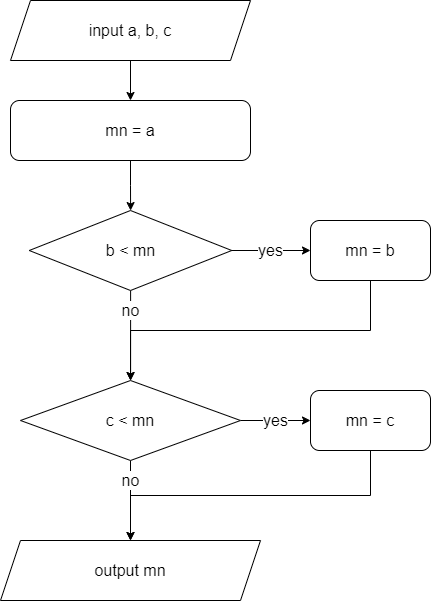

The diagram above was exported from draw.io. Its source (the exported page's mxGraphModel, read from the mxfile embedded in the PNG):
<mxGraphModel dx="1434" dy="746" grid="1" gridSize="10" guides="1" tooltips="1" connect="1" arrows="1" fold="1" page="1" pageScale="1" pageWidth="827" pageHeight="1169" math="0" shadow="0">
  <root>
    <mxCell id="0" />
    <mxCell id="1" parent="0" />
    <mxCell id="pYi1a21ZQA7HAuVqdjY9-3" style="edgeStyle=orthogonalEdgeStyle;rounded=0;orthogonalLoop=1;jettySize=auto;html=1;fontFamily=Helvetica;fontSize=16;fontColor=default;" edge="1" parent="1" source="pYi1a21ZQA7HAuVqdjY9-1" target="pYi1a21ZQA7HAuVqdjY9-4">
      <mxGeometry relative="1" as="geometry">
        <mxPoint x="400" y="160" as="targetPoint" />
      </mxGeometry>
    </mxCell>
    <mxCell id="pYi1a21ZQA7HAuVqdjY9-1" value="input a, b, c" style="shape=parallelogram;perimeter=parallelogramPerimeter;whiteSpace=wrap;html=1;fixedSize=1;fontSize=16;" vertex="1" parent="1">
      <mxGeometry x="280" y="50" width="240" height="60" as="geometry" />
    </mxCell>
    <mxCell id="pYi1a21ZQA7HAuVqdjY9-2" value="output mn" style="shape=parallelogram;perimeter=parallelogramPerimeter;whiteSpace=wrap;html=1;fixedSize=1;fontSize=16;" vertex="1" parent="1">
      <mxGeometry x="270" y="590" width="260" height="60" as="geometry" />
    </mxCell>
    <mxCell id="pYi1a21ZQA7HAuVqdjY9-5" style="edgeStyle=orthogonalEdgeStyle;rounded=0;orthogonalLoop=1;jettySize=auto;html=1;fontFamily=Helvetica;fontSize=16;fontColor=default;" edge="1" parent="1" source="pYi1a21ZQA7HAuVqdjY9-4" target="pYi1a21ZQA7HAuVqdjY9-6">
      <mxGeometry relative="1" as="geometry">
        <mxPoint x="400" y="260" as="targetPoint" />
      </mxGeometry>
    </mxCell>
    <mxCell id="pYi1a21ZQA7HAuVqdjY9-4" value="mn = a" style="rounded=1;whiteSpace=wrap;html=1;strokeColor=default;align=center;verticalAlign=middle;fontFamily=Helvetica;fontSize=16;fontColor=default;fillColor=default;" vertex="1" parent="1">
      <mxGeometry x="280" y="150" width="240" height="60" as="geometry" />
    </mxCell>
    <mxCell id="pYi1a21ZQA7HAuVqdjY9-7" value="yes" style="edgeStyle=orthogonalEdgeStyle;rounded=0;orthogonalLoop=1;jettySize=auto;html=1;fontFamily=Helvetica;fontSize=16;fontColor=default;" edge="1" parent="1" source="pYi1a21ZQA7HAuVqdjY9-6" target="pYi1a21ZQA7HAuVqdjY9-8">
      <mxGeometry relative="1" as="geometry">
        <mxPoint x="590" y="300" as="targetPoint" />
      </mxGeometry>
    </mxCell>
    <mxCell id="pYi1a21ZQA7HAuVqdjY9-9" value="no" style="edgeStyle=orthogonalEdgeStyle;rounded=0;orthogonalLoop=1;jettySize=auto;html=1;fontFamily=Helvetica;fontSize=16;fontColor=default;" edge="1" parent="1" source="pYi1a21ZQA7HAuVqdjY9-6" target="pYi1a21ZQA7HAuVqdjY9-10">
      <mxGeometry x="-0.5551" relative="1" as="geometry">
        <mxPoint x="400" y="390" as="targetPoint" />
        <Array as="points">
          <mxPoint x="400" y="360" />
          <mxPoint x="400" y="360" />
        </Array>
        <mxPoint as="offset" />
      </mxGeometry>
    </mxCell>
    <mxCell id="pYi1a21ZQA7HAuVqdjY9-6" value="b &amp;lt; mn" style="rhombus;whiteSpace=wrap;html=1;strokeColor=default;align=center;verticalAlign=middle;fontFamily=Helvetica;fontSize=16;fontColor=default;fillColor=default;" vertex="1" parent="1">
      <mxGeometry x="298.75" y="260" width="202.5" height="80" as="geometry" />
    </mxCell>
    <mxCell id="pYi1a21ZQA7HAuVqdjY9-12" style="edgeStyle=orthogonalEdgeStyle;rounded=0;orthogonalLoop=1;jettySize=auto;html=1;exitX=0.5;exitY=1;exitDx=0;exitDy=0;fontFamily=Helvetica;fontSize=16;fontColor=default;" edge="1" parent="1" source="pYi1a21ZQA7HAuVqdjY9-8" target="pYi1a21ZQA7HAuVqdjY9-10">
      <mxGeometry relative="1" as="geometry" />
    </mxCell>
    <mxCell id="pYi1a21ZQA7HAuVqdjY9-8" value="mn = b" style="rounded=1;whiteSpace=wrap;html=1;strokeColor=default;align=center;verticalAlign=middle;fontFamily=Helvetica;fontSize=16;fontColor=default;fillColor=default;" vertex="1" parent="1">
      <mxGeometry x="580" y="270" width="120" height="60" as="geometry" />
    </mxCell>
    <mxCell id="pYi1a21ZQA7HAuVqdjY9-13" value="yes" style="edgeStyle=orthogonalEdgeStyle;rounded=0;orthogonalLoop=1;jettySize=auto;html=1;fontFamily=Helvetica;fontSize=16;fontColor=default;" edge="1" parent="1" source="pYi1a21ZQA7HAuVqdjY9-10" target="pYi1a21ZQA7HAuVqdjY9-14">
      <mxGeometry relative="1" as="geometry">
        <mxPoint x="580" y="470" as="targetPoint" />
      </mxGeometry>
    </mxCell>
    <mxCell id="pYi1a21ZQA7HAuVqdjY9-17" value="no" style="edgeStyle=orthogonalEdgeStyle;rounded=0;orthogonalLoop=1;jettySize=auto;html=1;fontFamily=Helvetica;fontSize=16;fontColor=default;" edge="1" parent="1" source="pYi1a21ZQA7HAuVqdjY9-10">
      <mxGeometry x="-0.5031" relative="1" as="geometry">
        <mxPoint x="400" y="590" as="targetPoint" />
        <mxPoint as="offset" />
      </mxGeometry>
    </mxCell>
    <mxCell id="pYi1a21ZQA7HAuVqdjY9-10" value="c &amp;lt; mn" style="rhombus;whiteSpace=wrap;html=1;strokeColor=default;align=center;verticalAlign=middle;fontFamily=Helvetica;fontSize=16;fontColor=default;fillColor=default;" vertex="1" parent="1">
      <mxGeometry x="290" y="430" width="220" height="80" as="geometry" />
    </mxCell>
    <mxCell id="pYi1a21ZQA7HAuVqdjY9-18" style="edgeStyle=orthogonalEdgeStyle;rounded=0;orthogonalLoop=1;jettySize=auto;html=1;exitX=0.5;exitY=1;exitDx=0;exitDy=0;fontFamily=Helvetica;fontSize=16;fontColor=default;" edge="1" parent="1" source="pYi1a21ZQA7HAuVqdjY9-14" target="pYi1a21ZQA7HAuVqdjY9-2">
      <mxGeometry relative="1" as="geometry" />
    </mxCell>
    <mxCell id="pYi1a21ZQA7HAuVqdjY9-14" value="mn = c" style="rounded=1;whiteSpace=wrap;html=1;strokeColor=default;align=center;verticalAlign=middle;fontFamily=Helvetica;fontSize=16;fontColor=default;fillColor=default;" vertex="1" parent="1">
      <mxGeometry x="580" y="440" width="120" height="60" as="geometry" />
    </mxCell>
  </root>
</mxGraphModel>